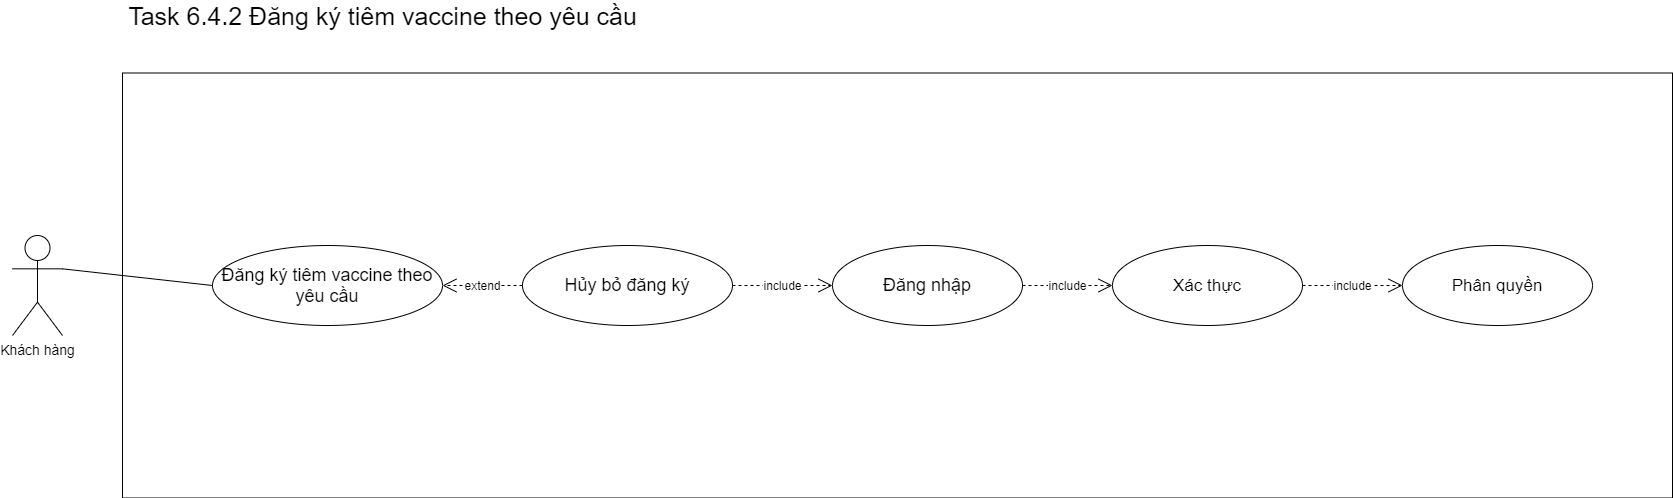

The diagram above was exported from draw.io. Its source (the exported page's mxGraphModel, read from the mxfile embedded in the PNG):
<mxGraphModel dx="1038" dy="524" grid="1" gridSize="10" guides="1" tooltips="1" connect="1" arrows="1" fold="1" page="1" pageScale="1" pageWidth="1654" pageHeight="2336" math="0" shadow="0">
  <root>
    <mxCell id="0" />
    <mxCell id="1" parent="0" />
    <mxCell id="11uTu_-E7izDTrhHHIJ2-1" value="&lt;font style=&quot;font-size: 14px&quot;&gt;Khách hàng&lt;/font&gt;" style="shape=umlActor;verticalLabelPosition=bottom;verticalAlign=top;html=1;outlineConnect=0;" parent="1" vertex="1">
      <mxGeometry x="130" y="290" width="50" height="100" as="geometry" />
    </mxCell>
    <mxCell id="11uTu_-E7izDTrhHHIJ2-2" value="" style="rounded=0;whiteSpace=wrap;html=1;" parent="1" vertex="1">
      <mxGeometry x="240" y="127.5" width="1550" height="425" as="geometry" />
    </mxCell>
    <mxCell id="11uTu_-E7izDTrhHHIJ2-3" value="&lt;span style=&quot;font-size: 18px&quot;&gt;Đăng ký tiêm vaccine theo yêu cầu&lt;/span&gt;" style="ellipse;whiteSpace=wrap;html=1;" parent="1" vertex="1">
      <mxGeometry x="330" y="300" width="230" height="80" as="geometry" />
    </mxCell>
    <mxCell id="11uTu_-E7izDTrhHHIJ2-4" value="&lt;font style=&quot;font-size: 18px&quot;&gt;Hủy bỏ đăng ký&lt;/font&gt;" style="ellipse;whiteSpace=wrap;html=1;" parent="1" vertex="1">
      <mxGeometry x="640" y="300" width="210" height="80" as="geometry" />
    </mxCell>
    <mxCell id="11uTu_-E7izDTrhHHIJ2-5" value="&lt;font style=&quot;font-size: 12px&quot;&gt;extend&lt;/font&gt;" style="endArrow=open;endSize=12;dashed=1;html=1;exitX=0;exitY=0.5;exitDx=0;exitDy=0;entryX=1;entryY=0.5;entryDx=0;entryDy=0;" parent="1" source="11uTu_-E7izDTrhHHIJ2-4" target="11uTu_-E7izDTrhHHIJ2-3" edge="1">
      <mxGeometry width="160" relative="1" as="geometry">
        <mxPoint x="450" y="380" as="sourcePoint" />
        <mxPoint x="560" y="340" as="targetPoint" />
        <Array as="points" />
      </mxGeometry>
    </mxCell>
    <mxCell id="11uTu_-E7izDTrhHHIJ2-8" value="" style="endArrow=none;html=1;exitX=1;exitY=0.3333333333333333;exitDx=0;exitDy=0;exitPerimeter=0;entryX=0;entryY=0.5;entryDx=0;entryDy=0;" parent="1" source="11uTu_-E7izDTrhHHIJ2-1" target="11uTu_-E7izDTrhHHIJ2-3" edge="1">
      <mxGeometry width="50" height="50" relative="1" as="geometry">
        <mxPoint x="390" y="410" as="sourcePoint" />
        <mxPoint x="440" y="360" as="targetPoint" />
      </mxGeometry>
    </mxCell>
    <mxCell id="11uTu_-E7izDTrhHHIJ2-9" value="&lt;font style=&quot;font-size: 18px&quot;&gt;Đăng nhập&lt;/font&gt;" style="ellipse;whiteSpace=wrap;html=1;" parent="1" vertex="1">
      <mxGeometry x="950" y="300" width="190" height="80" as="geometry" />
    </mxCell>
    <mxCell id="11uTu_-E7izDTrhHHIJ2-10" value="&lt;font style=&quot;font-size: 12px&quot;&gt;include&lt;br&gt;&lt;/font&gt;" style="endArrow=open;endSize=12;dashed=1;html=1;entryX=0;entryY=0.5;entryDx=0;entryDy=0;exitX=1;exitY=0.5;exitDx=0;exitDy=0;" parent="1" source="11uTu_-E7izDTrhHHIJ2-4" target="11uTu_-E7izDTrhHHIJ2-9" edge="1">
      <mxGeometry width="160" relative="1" as="geometry">
        <mxPoint x="840" y="340" as="sourcePoint" />
        <mxPoint x="536.317279836453" y="321.7157287525381" as="targetPoint" />
        <Array as="points" />
      </mxGeometry>
    </mxCell>
    <mxCell id="11uTu_-E7izDTrhHHIJ2-12" value="&lt;font style=&quot;font-size: 17px&quot;&gt;Xác thực&lt;/font&gt;" style="ellipse;whiteSpace=wrap;html=1;" parent="1" vertex="1">
      <mxGeometry x="1230" y="300" width="190" height="80" as="geometry" />
    </mxCell>
    <mxCell id="11uTu_-E7izDTrhHHIJ2-13" value="&lt;font style=&quot;font-size: 12px&quot;&gt;include&lt;br&gt;&lt;/font&gt;" style="endArrow=open;endSize=12;dashed=1;html=1;entryX=0;entryY=0.5;entryDx=0;entryDy=0;exitX=1;exitY=0.5;exitDx=0;exitDy=0;" parent="1" source="11uTu_-E7izDTrhHHIJ2-9" target="11uTu_-E7izDTrhHHIJ2-12" edge="1">
      <mxGeometry width="160" relative="1" as="geometry">
        <mxPoint x="860" y="430" as="sourcePoint" />
        <mxPoint x="960" y="350" as="targetPoint" />
        <Array as="points" />
      </mxGeometry>
    </mxCell>
    <mxCell id="11uTu_-E7izDTrhHHIJ2-14" value="&lt;font style=&quot;font-size: 17px&quot;&gt;Phân quyền&lt;/font&gt;" style="ellipse;whiteSpace=wrap;html=1;" parent="1" vertex="1">
      <mxGeometry x="1520" y="300" width="190" height="80" as="geometry" />
    </mxCell>
    <mxCell id="11uTu_-E7izDTrhHHIJ2-15" value="&lt;font style=&quot;font-size: 12px&quot;&gt;include&lt;br&gt;&lt;/font&gt;" style="endArrow=open;endSize=12;dashed=1;html=1;entryX=0;entryY=0.5;entryDx=0;entryDy=0;exitX=1;exitY=0.5;exitDx=0;exitDy=0;" parent="1" source="11uTu_-E7izDTrhHHIJ2-12" target="11uTu_-E7izDTrhHHIJ2-14" edge="1">
      <mxGeometry width="160" relative="1" as="geometry">
        <mxPoint x="1150" y="350" as="sourcePoint" />
        <mxPoint x="1240" y="350" as="targetPoint" />
        <Array as="points" />
      </mxGeometry>
    </mxCell>
    <mxCell id="11uTu_-E7izDTrhHHIJ2-16" value="&lt;font style=&quot;font-size: 25px&quot;&gt;Task 6.4.2 Đăng ký tiêm vaccine theo yêu cầu&lt;/font&gt;" style="text;html=1;align=center;verticalAlign=middle;resizable=0;points=[];autosize=1;" parent="1" vertex="1">
      <mxGeometry x="240" y="60" width="520" height="20" as="geometry" />
    </mxCell>
  </root>
</mxGraphModel>